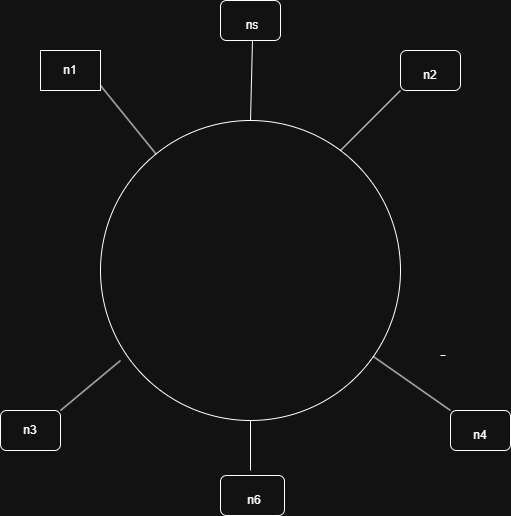

The diagram above was exported from draw.io. Its source (the exported page's mxGraphModel, read from the mxfile embedded in the PNG):
<mxGraphModel dx="1414" dy="777" grid="1" gridSize="10" guides="1" tooltips="1" connect="1" arrows="1" fold="1" page="1" pageScale="1" pageWidth="827" pageHeight="1169" math="0" shadow="0">
  <root>
    <mxCell id="0" />
    <mxCell id="1" parent="0" />
    <mxCell id="vKEx3QLzUTkIUXohcmUu-1" parent="1" style="ellipse;whiteSpace=wrap;html=1;aspect=fixed;" value="" vertex="1">
      <mxGeometry height="300" width="300" x="250" y="230" as="geometry" />
    </mxCell>
    <mxCell id="vKEx3QLzUTkIUXohcmUu-17" edge="1" parent="1" style="endArrow=none;html=1;rounded=0;" value="">
      <mxGeometry height="50" relative="1" width="50" as="geometry">
        <mxPoint x="595" y="465" as="sourcePoint" />
        <mxPoint x="590" y="465" as="targetPoint" />
      </mxGeometry>
    </mxCell>
    <mxCell id="gNdOYIA2s8M21n7gDYyB-4" parent="1" style="rounded=1;whiteSpace=wrap;html=1;" value="" vertex="1">
      <mxGeometry height="40" width="60" x="370" y="110" as="geometry" />
    </mxCell>
    <mxCell id="gNdOYIA2s8M21n7gDYyB-5" parent="1" style="rounded=0;whiteSpace=wrap;html=1;" value="" vertex="1">
      <mxGeometry height="40" width="60" x="190" y="160" as="geometry" />
    </mxCell>
    <mxCell id="gNdOYIA2s8M21n7gDYyB-6" parent="1" style="rounded=1;whiteSpace=wrap;html=1;" value="" vertex="1">
      <mxGeometry height="40" width="60" x="550" y="160" as="geometry" />
    </mxCell>
    <mxCell id="gNdOYIA2s8M21n7gDYyB-7" parent="1" style="rounded=1;whiteSpace=wrap;html=1;" value="" vertex="1">
      <mxGeometry height="40" width="60" x="150" y="520" as="geometry" />
    </mxCell>
    <mxCell id="gNdOYIA2s8M21n7gDYyB-8" parent="1" style="rounded=1;whiteSpace=wrap;html=1;" value="" vertex="1">
      <mxGeometry height="40" width="64" x="370" y="585" as="geometry" />
    </mxCell>
    <mxCell id="gNdOYIA2s8M21n7gDYyB-9" parent="1" style="rounded=1;whiteSpace=wrap;html=1;" value="" vertex="1">
      <mxGeometry height="40" width="60" x="600" y="520" as="geometry" />
    </mxCell>
    <mxCell id="gNdOYIA2s8M21n7gDYyB-10" parent="1" style="text;html=1;whiteSpace=wrap;strokeColor=none;fillColor=none;align=center;verticalAlign=middle;rounded=0;" value="n1" vertex="1">
      <mxGeometry height="30" width="60" x="190" y="165" as="geometry" />
    </mxCell>
    <mxCell id="gNdOYIA2s8M21n7gDYyB-11" parent="1" style="text;html=1;whiteSpace=wrap;strokeColor=none;fillColor=none;align=center;verticalAlign=middle;rounded=0;" value="ns" vertex="1">
      <mxGeometry height="30" width="60" x="372" y="120" as="geometry" />
    </mxCell>
    <mxCell id="gNdOYIA2s8M21n7gDYyB-12" parent="1" style="text;html=1;whiteSpace=wrap;strokeColor=none;fillColor=none;align=center;verticalAlign=middle;rounded=0;" value="n3" vertex="1">
      <mxGeometry height="30" width="60" x="150" y="525" as="geometry" />
    </mxCell>
    <mxCell id="gNdOYIA2s8M21n7gDYyB-13" parent="1" style="text;html=1;whiteSpace=wrap;strokeColor=none;fillColor=none;align=center;verticalAlign=middle;rounded=0;" value="n2" vertex="1">
      <mxGeometry height="30" width="60" x="550" y="170" as="geometry" />
    </mxCell>
    <mxCell id="gNdOYIA2s8M21n7gDYyB-14" parent="1" style="text;html=1;whiteSpace=wrap;strokeColor=none;fillColor=none;align=center;verticalAlign=middle;rounded=0;" value="n6" vertex="1">
      <mxGeometry height="30" width="60" x="374" y="595" as="geometry" />
    </mxCell>
    <mxCell id="gNdOYIA2s8M21n7gDYyB-15" parent="1" style="text;html=1;whiteSpace=wrap;strokeColor=none;fillColor=none;align=center;verticalAlign=middle;rounded=0;" value="n4" vertex="1">
      <mxGeometry height="30" width="60" x="600" y="530" as="geometry" />
    </mxCell>
    <mxCell id="gNdOYIA2s8M21n7gDYyB-16" edge="1" parent="1" style="endArrow=none;html=1;rounded=0;entryX=0;entryY=1;entryDx=0;entryDy=0;" target="gNdOYIA2s8M21n7gDYyB-13" value="">
      <mxGeometry height="50" relative="1" width="50" as="geometry">
        <mxPoint x="490" y="260" as="sourcePoint" />
        <mxPoint x="540" y="210" as="targetPoint" />
      </mxGeometry>
    </mxCell>
    <mxCell id="gNdOYIA2s8M21n7gDYyB-17" edge="1" parent="1" style="endArrow=none;html=1;rounded=0;entryX=0.5;entryY=1;entryDx=0;entryDy=0;" target="gNdOYIA2s8M21n7gDYyB-11" value="">
      <mxGeometry height="50" relative="1" width="50" as="geometry">
        <mxPoint x="400" y="230" as="sourcePoint" />
        <mxPoint x="450" y="180" as="targetPoint" />
      </mxGeometry>
    </mxCell>
    <mxCell id="gNdOYIA2s8M21n7gDYyB-18" edge="1" parent="1" source="vKEx3QLzUTkIUXohcmUu-1" style="endArrow=none;html=1;rounded=0;entryX=1;entryY=1;entryDx=0;entryDy=0;" target="gNdOYIA2s8M21n7gDYyB-10" value="">
      <mxGeometry height="50" relative="1" width="50" as="geometry">
        <mxPoint x="290" y="280" as="sourcePoint" />
        <mxPoint x="340" y="230" as="targetPoint" />
      </mxGeometry>
    </mxCell>
    <mxCell id="gNdOYIA2s8M21n7gDYyB-19" edge="1" parent="1" source="gNdOYIA2s8M21n7gDYyB-7" style="endArrow=none;html=1;rounded=0;exitX=1;exitY=0;exitDx=0;exitDy=0;" value="">
      <mxGeometry height="50" relative="1" width="50" as="geometry">
        <mxPoint x="220" y="520" as="sourcePoint" />
        <mxPoint x="270" y="470" as="targetPoint" />
      </mxGeometry>
    </mxCell>
    <mxCell id="gNdOYIA2s8M21n7gDYyB-20" edge="1" parent="1" style="endArrow=none;html=1;rounded=0;" value="">
      <mxGeometry height="50" relative="1" width="50" as="geometry">
        <mxPoint x="400" y="580" as="sourcePoint" />
        <mxPoint x="400" y="530" as="targetPoint" />
      </mxGeometry>
    </mxCell>
    <mxCell id="gNdOYIA2s8M21n7gDYyB-21" edge="1" parent="1" source="vKEx3QLzUTkIUXohcmUu-1" style="endArrow=none;html=1;rounded=0;entryX=0;entryY=0;entryDx=0;entryDy=0;" target="gNdOYIA2s8M21n7gDYyB-9" value="">
      <mxGeometry height="50" relative="1" width="50" as="geometry">
        <mxPoint x="510" y="480" as="sourcePoint" />
        <mxPoint x="560" y="430" as="targetPoint" />
      </mxGeometry>
    </mxCell>
  </root>
</mxGraphModel>